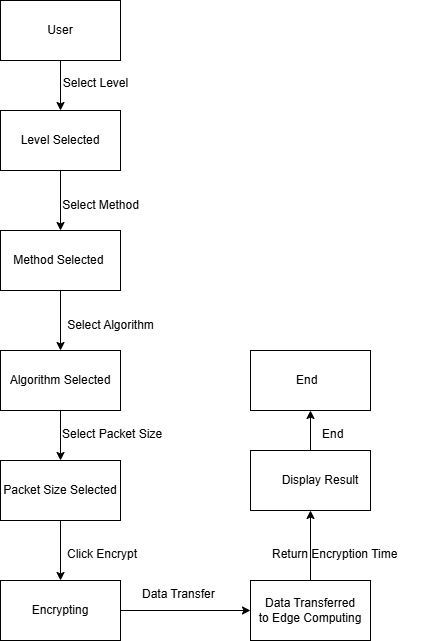

The diagram above was exported from draw.io. Its source (the exported page's mxGraphModel, read from the mxfile embedded in the PNG):
<mxGraphModel dx="880" dy="434" grid="1" gridSize="10" guides="1" tooltips="1" connect="1" arrows="1" fold="1" page="1" pageScale="1" pageWidth="850" pageHeight="1100" math="0" shadow="0">
  <root>
    <mxCell id="0" />
    <mxCell id="1" parent="0" />
    <mxCell id="xhOhHktY8Gzh3WahTZzG-10" style="edgeStyle=orthogonalEdgeStyle;rounded=0;orthogonalLoop=1;jettySize=auto;html=1;entryX=0.5;entryY=0;entryDx=0;entryDy=0;" edge="1" parent="1" source="xhOhHktY8Gzh3WahTZzG-2" target="xhOhHktY8Gzh3WahTZzG-7">
      <mxGeometry relative="1" as="geometry" />
    </mxCell>
    <mxCell id="xhOhHktY8Gzh3WahTZzG-2" value="User" style="rounded=0;whiteSpace=wrap;html=1;" vertex="1" parent="1">
      <mxGeometry x="300" y="30" width="120" height="60" as="geometry" />
    </mxCell>
    <mxCell id="xhOhHktY8Gzh3WahTZzG-19" style="edgeStyle=orthogonalEdgeStyle;rounded=0;orthogonalLoop=1;jettySize=auto;html=1;entryX=0.5;entryY=0;entryDx=0;entryDy=0;" edge="1" parent="1" source="xhOhHktY8Gzh3WahTZzG-3" target="xhOhHktY8Gzh3WahTZzG-6">
      <mxGeometry relative="1" as="geometry" />
    </mxCell>
    <mxCell id="xhOhHktY8Gzh3WahTZzG-3" value="Packet Size Selected" style="rounded=0;whiteSpace=wrap;html=1;" vertex="1" parent="1">
      <mxGeometry x="300" y="490" width="120" height="60" as="geometry" />
    </mxCell>
    <mxCell id="xhOhHktY8Gzh3WahTZzG-16" style="edgeStyle=orthogonalEdgeStyle;rounded=0;orthogonalLoop=1;jettySize=auto;html=1;entryX=0.5;entryY=0;entryDx=0;entryDy=0;" edge="1" parent="1" source="xhOhHktY8Gzh3WahTZzG-4" target="xhOhHktY8Gzh3WahTZzG-3">
      <mxGeometry relative="1" as="geometry" />
    </mxCell>
    <mxCell id="xhOhHktY8Gzh3WahTZzG-4" value=" Algorithm Selected" style="rounded=0;whiteSpace=wrap;html=1;" vertex="1" parent="1">
      <mxGeometry x="300" y="380" width="120" height="60" as="geometry" />
    </mxCell>
    <mxCell id="xhOhHktY8Gzh3WahTZzG-25" style="edgeStyle=orthogonalEdgeStyle;rounded=0;orthogonalLoop=1;jettySize=auto;html=1;exitX=0.5;exitY=0;exitDx=0;exitDy=0;entryX=0.5;entryY=1;entryDx=0;entryDy=0;" edge="1" parent="1" source="xhOhHktY8Gzh3WahTZzG-5" target="xhOhHktY8Gzh3WahTZzG-22">
      <mxGeometry relative="1" as="geometry" />
    </mxCell>
    <mxCell id="xhOhHktY8Gzh3WahTZzG-5" value=" Data Transferred&lt;br&gt;to Edge Computing" style="rounded=0;whiteSpace=wrap;html=1;" vertex="1" parent="1">
      <mxGeometry x="550" y="610" width="120" height="60" as="geometry" />
    </mxCell>
    <mxCell id="xhOhHktY8Gzh3WahTZzG-20" style="edgeStyle=orthogonalEdgeStyle;rounded=0;orthogonalLoop=1;jettySize=auto;html=1;entryX=0;entryY=0.5;entryDx=0;entryDy=0;" edge="1" parent="1" source="xhOhHktY8Gzh3WahTZzG-6" target="xhOhHktY8Gzh3WahTZzG-5">
      <mxGeometry relative="1" as="geometry" />
    </mxCell>
    <mxCell id="xhOhHktY8Gzh3WahTZzG-6" value="Encrypting          " style="rounded=0;whiteSpace=wrap;html=1;" vertex="1" parent="1">
      <mxGeometry x="300" y="610" width="120" height="60" as="geometry" />
    </mxCell>
    <mxCell id="xhOhHktY8Gzh3WahTZzG-12" value="" style="edgeStyle=orthogonalEdgeStyle;rounded=0;orthogonalLoop=1;jettySize=auto;html=1;" edge="1" parent="1" source="xhOhHktY8Gzh3WahTZzG-7" target="xhOhHktY8Gzh3WahTZzG-8">
      <mxGeometry relative="1" as="geometry">
        <mxPoint x="365" y="300" as="targetPoint" />
      </mxGeometry>
    </mxCell>
    <mxCell id="xhOhHktY8Gzh3WahTZzG-7" value="&amp;nbsp;Level Selected&amp;nbsp;" style="rounded=0;whiteSpace=wrap;html=1;" vertex="1" parent="1">
      <mxGeometry x="300" y="140" width="120" height="60" as="geometry" />
    </mxCell>
    <mxCell id="xhOhHktY8Gzh3WahTZzG-15" style="edgeStyle=orthogonalEdgeStyle;rounded=0;orthogonalLoop=1;jettySize=auto;html=1;entryX=0.5;entryY=0;entryDx=0;entryDy=0;" edge="1" parent="1" source="xhOhHktY8Gzh3WahTZzG-8" target="xhOhHktY8Gzh3WahTZzG-4">
      <mxGeometry relative="1" as="geometry" />
    </mxCell>
    <mxCell id="xhOhHktY8Gzh3WahTZzG-8" value="Method Selected&amp;nbsp;" style="rounded=0;whiteSpace=wrap;html=1;" vertex="1" parent="1">
      <mxGeometry x="300" y="260" width="120" height="60" as="geometry" />
    </mxCell>
    <mxCell id="xhOhHktY8Gzh3WahTZzG-11" value="&#10;Select Level&#10;&#10;" style="text;html=1;align=center;verticalAlign=middle;resizable=0;points=[];autosize=1;strokeColor=none;fillColor=none;" vertex="1" parent="1">
      <mxGeometry x="350" y="90" width="90" height="60" as="geometry" />
    </mxCell>
    <mxCell id="xhOhHktY8Gzh3WahTZzG-13" value="Select Method" style="text;html=1;align=center;verticalAlign=middle;resizable=0;points=[];autosize=1;strokeColor=none;fillColor=none;" vertex="1" parent="1">
      <mxGeometry x="350" y="220" width="100" height="30" as="geometry" />
    </mxCell>
    <mxCell id="xhOhHktY8Gzh3WahTZzG-14" value="Select Algorithm" style="text;html=1;align=center;verticalAlign=middle;resizable=0;points=[];autosize=1;strokeColor=none;fillColor=none;" vertex="1" parent="1">
      <mxGeometry x="355" y="340" width="110" height="30" as="geometry" />
    </mxCell>
    <mxCell id="xhOhHktY8Gzh3WahTZzG-17" value="Select Packet Size" style="text;whiteSpace=wrap;html=1;" vertex="1" parent="1">
      <mxGeometry x="360" y="450" width="130" height="40" as="geometry" />
    </mxCell>
    <mxCell id="xhOhHktY8Gzh3WahTZzG-18" value="Click Encrypt" style="text;whiteSpace=wrap;html=1;" vertex="1" parent="1">
      <mxGeometry x="365" y="570" width="100" height="40" as="geometry" />
    </mxCell>
    <mxCell id="xhOhHktY8Gzh3WahTZzG-21" value="Data Transfer" style="text;whiteSpace=wrap;html=1;" vertex="1" parent="1">
      <mxGeometry x="440" y="610" width="110" height="40" as="geometry" />
    </mxCell>
    <mxCell id="xhOhHktY8Gzh3WahTZzG-26" style="edgeStyle=orthogonalEdgeStyle;rounded=0;orthogonalLoop=1;jettySize=auto;html=1;exitX=0.5;exitY=0;exitDx=0;exitDy=0;entryX=0.5;entryY=1;entryDx=0;entryDy=0;" edge="1" parent="1" source="xhOhHktY8Gzh3WahTZzG-22" target="xhOhHktY8Gzh3WahTZzG-23">
      <mxGeometry relative="1" as="geometry" />
    </mxCell>
    <mxCell id="xhOhHktY8Gzh3WahTZzG-22" value="&amp;nbsp; &amp;nbsp; &amp;nbsp; Display Result" style="rounded=0;whiteSpace=wrap;html=1;" vertex="1" parent="1">
      <mxGeometry x="550" y="480" width="120" height="60" as="geometry" />
    </mxCell>
    <mxCell id="xhOhHktY8Gzh3WahTZzG-23" value="&amp;nbsp; &amp;nbsp; &amp;nbsp; &amp;nbsp; &amp;nbsp;End&amp;nbsp; &amp;nbsp; &amp;nbsp; &amp;nbsp; &amp;nbsp; &amp;nbsp;" style="rounded=0;whiteSpace=wrap;html=1;" vertex="1" parent="1">
      <mxGeometry x="550" y="380" width="120" height="60" as="geometry" />
    </mxCell>
    <mxCell id="xhOhHktY8Gzh3WahTZzG-24" value="Return Encryption Time" style="text;whiteSpace=wrap;html=1;" vertex="1" parent="1">
      <mxGeometry x="570" y="570" width="160" height="40" as="geometry" />
    </mxCell>
    <mxCell id="xhOhHktY8Gzh3WahTZzG-27" value="End" style="text;whiteSpace=wrap;html=1;" vertex="1" parent="1">
      <mxGeometry x="620" y="450" width="50" height="40" as="geometry" />
    </mxCell>
  </root>
</mxGraphModel>